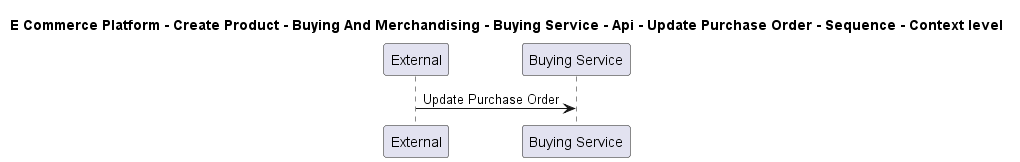

The diagram above was rendered by PlantUML. Its source (embedded in the PNG):
@startuml

title E Commerce Platform - Create Product - Buying And Merchandising - Buying Service - Api - Update Purchase Order - Sequence - Context level

participant "External" as C4InterFlow.SoftwareSystems.ExternalSystem
participant "Buying Service" as ECommercePlatform.CreateProduct.BuyingAndMerchandising.SoftwareSystems.BuyingService

C4InterFlow.SoftwareSystems.ExternalSystem -> ECommercePlatform.CreateProduct.BuyingAndMerchandising.SoftwareSystems.BuyingService : Update Purchase Order


@enduml